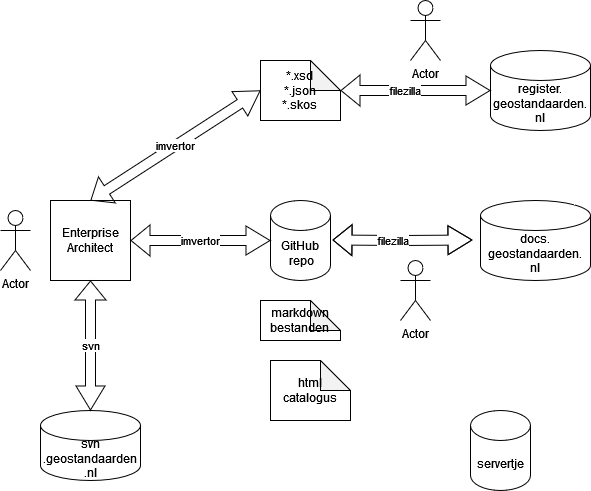

The diagram above was exported from draw.io. Its source (the exported page's mxGraphModel, read from the mxfile embedded in the PNG):
<mxGraphModel dx="1037" dy="496" grid="1" gridSize="10" guides="1" tooltips="1" connect="1" arrows="1" fold="1" page="1" pageScale="1" pageWidth="850" pageHeight="1100" math="0" shadow="0">
  <root>
    <mxCell id="0" />
    <mxCell id="1" parent="0" />
    <mxCell id="ewQb0c26Xolq-U8-JazH-2" value="&lt;div&gt;svn&lt;/div&gt;&lt;div&gt;.geostandaarden&lt;/div&gt;&lt;div&gt;.nl&lt;/div&gt;" style="shape=cylinder3;whiteSpace=wrap;html=1;boundedLbl=1;backgroundOutline=1;size=15;" vertex="1" parent="1">
      <mxGeometry x="80" y="430" width="100" height="70" as="geometry" />
    </mxCell>
    <mxCell id="ewQb0c26Xolq-U8-JazH-3" value="&lt;div&gt;Enterprise&lt;/div&gt;&lt;div&gt;Architect&lt;/div&gt;" style="whiteSpace=wrap;html=1;aspect=fixed;" vertex="1" parent="1">
      <mxGeometry x="90" y="220" width="80" height="80" as="geometry" />
    </mxCell>
    <mxCell id="ewQb0c26Xolq-U8-JazH-4" value="svn" style="shape=flexArrow;endArrow=classic;startArrow=classic;html=1;rounded=0;entryX=0.5;entryY=1;entryDx=0;entryDy=0;startWidth=18;startSize=7.67;exitX=0.5;exitY=0;exitDx=0;exitDy=0;exitPerimeter=0;" edge="1" parent="1" source="ewQb0c26Xolq-U8-JazH-2" target="ewQb0c26Xolq-U8-JazH-3">
      <mxGeometry width="100" height="100" relative="1" as="geometry">
        <mxPoint x="130" y="410" as="sourcePoint" />
        <mxPoint x="130" y="310" as="targetPoint" />
      </mxGeometry>
    </mxCell>
    <mxCell id="ewQb0c26Xolq-U8-JazH-5" value="&lt;div&gt;GitHub&lt;/div&gt;&amp;nbsp;repo" style="shape=cylinder3;whiteSpace=wrap;html=1;boundedLbl=1;backgroundOutline=1;size=15;" vertex="1" parent="1">
      <mxGeometry x="310" y="220" width="60" height="80" as="geometry" />
    </mxCell>
    <mxCell id="ewQb0c26Xolq-U8-JazH-8" value="&lt;div&gt;imvertor&lt;/div&gt;" style="shape=flexArrow;endArrow=classic;startArrow=classic;html=1;rounded=0;entryX=1;entryY=0.5;entryDx=0;entryDy=0;startWidth=18;startSize=7.67;exitX=0;exitY=0.5;exitDx=0;exitDy=0;exitPerimeter=0;" edge="1" parent="1" source="ewQb0c26Xolq-U8-JazH-5" target="ewQb0c26Xolq-U8-JazH-3">
      <mxGeometry width="100" height="100" relative="1" as="geometry">
        <mxPoint x="140" y="440" as="sourcePoint" />
        <mxPoint x="140" y="310" as="targetPoint" />
        <mxPoint as="offset" />
      </mxGeometry>
    </mxCell>
    <mxCell id="ewQb0c26Xolq-U8-JazH-10" value="&lt;div&gt;markdown&lt;/div&gt;&lt;div&gt;bestanden&lt;br&gt;&lt;/div&gt;" style="shape=note;whiteSpace=wrap;html=1;backgroundOutline=1;darkOpacity=0.05;" vertex="1" parent="1">
      <mxGeometry x="300" y="320" width="80" height="40" as="geometry" />
    </mxCell>
    <mxCell id="ewQb0c26Xolq-U8-JazH-11" value="docs.&lt;br&gt;geostandaarden.&lt;br&gt;nl" style="shape=cylinder3;whiteSpace=wrap;html=1;boundedLbl=1;backgroundOutline=1;size=15;" vertex="1" parent="1">
      <mxGeometry x="520" y="220" width="110" height="80" as="geometry" />
    </mxCell>
    <mxCell id="ewQb0c26Xolq-U8-JazH-12" value="&lt;div&gt;filezilla&lt;/div&gt;" style="shape=flexArrow;endArrow=classic;startArrow=classic;html=1;rounded=0;entryX=1;entryY=0.5;entryDx=0;entryDy=0;startWidth=18;startSize=7.67;exitX=0;exitY=0.5;exitDx=0;exitDy=0;exitPerimeter=0;" edge="1" parent="1">
      <mxGeometry x="0.1429" width="100" height="100" relative="1" as="geometry">
        <mxPoint x="512" y="259.5" as="sourcePoint" />
        <mxPoint x="372" y="259.5" as="targetPoint" />
        <Array as="points">
          <mxPoint x="442" y="260" />
        </Array>
        <mxPoint as="offset" />
      </mxGeometry>
    </mxCell>
    <mxCell id="ewQb0c26Xolq-U8-JazH-13" value="&lt;div&gt;*.xsd&lt;/div&gt;&lt;div&gt;*.json&lt;/div&gt;&lt;div&gt;*.skos&lt;br&gt;&lt;/div&gt;" style="shape=note;whiteSpace=wrap;html=1;backgroundOutline=1;darkOpacity=0.05;" vertex="1" parent="1">
      <mxGeometry x="300" y="80" width="80" height="60" as="geometry" />
    </mxCell>
    <mxCell id="ewQb0c26Xolq-U8-JazH-14" value="&lt;div&gt;html&lt;/div&gt;&lt;div&gt;catalogus&lt;br&gt;&lt;/div&gt;" style="shape=note;whiteSpace=wrap;html=1;backgroundOutline=1;darkOpacity=0.05;" vertex="1" parent="1">
      <mxGeometry x="310" y="380" width="80" height="60" as="geometry" />
    </mxCell>
    <mxCell id="ewQb0c26Xolq-U8-JazH-15" value="Actor" style="shape=umlActor;verticalLabelPosition=bottom;verticalAlign=top;html=1;outlineConnect=0;" vertex="1" parent="1">
      <mxGeometry x="450" y="20" width="30" height="60" as="geometry" />
    </mxCell>
    <mxCell id="ewQb0c26Xolq-U8-JazH-17" value="&lt;div&gt;imvertor&lt;/div&gt;" style="shape=flexArrow;endArrow=classic;startArrow=classic;html=1;rounded=0;entryX=0.5;entryY=0;entryDx=0;entryDy=0;startWidth=18;startSize=7.67;exitX=0;exitY=0.5;exitDx=0;exitDy=0;exitPerimeter=0;" edge="1" parent="1" source="ewQb0c26Xolq-U8-JazH-13" target="ewQb0c26Xolq-U8-JazH-3">
      <mxGeometry width="100" height="100" relative="1" as="geometry">
        <mxPoint x="200" y="90" as="sourcePoint" />
        <mxPoint x="60" y="90" as="targetPoint" />
      </mxGeometry>
    </mxCell>
    <mxCell id="ewQb0c26Xolq-U8-JazH-18" value="Actor" style="shape=umlActor;verticalLabelPosition=bottom;verticalAlign=top;html=1;outlineConnect=0;" vertex="1" parent="1">
      <mxGeometry x="440" y="280" width="30" height="60" as="geometry" />
    </mxCell>
    <mxCell id="ewQb0c26Xolq-U8-JazH-19" value="&lt;div&gt;register.&lt;/div&gt;&lt;div&gt;geostandaarden.&lt;/div&gt;&lt;div&gt;nl&lt;br&gt;&lt;/div&gt;" style="shape=cylinder3;whiteSpace=wrap;html=1;boundedLbl=1;backgroundOutline=1;size=15;" vertex="1" parent="1">
      <mxGeometry x="530" y="70" width="100" height="80" as="geometry" />
    </mxCell>
    <mxCell id="ewQb0c26Xolq-U8-JazH-20" value="servertje" style="shape=cylinder3;whiteSpace=wrap;html=1;boundedLbl=1;backgroundOutline=1;size=15;" vertex="1" parent="1">
      <mxGeometry x="510" y="430" width="60" height="80" as="geometry" />
    </mxCell>
    <mxCell id="ewQb0c26Xolq-U8-JazH-21" value="Actor" style="shape=umlActor;verticalLabelPosition=bottom;verticalAlign=top;html=1;outlineConnect=0;" vertex="1" parent="1">
      <mxGeometry x="40" y="230" width="30" height="60" as="geometry" />
    </mxCell>
    <mxCell id="ewQb0c26Xolq-U8-JazH-22" value="&lt;div&gt;filezilla&lt;/div&gt;" style="shape=flexArrow;endArrow=classic;startArrow=classic;html=1;rounded=0;entryX=0;entryY=0;entryDx=80;entryDy=30;startWidth=18;startSize=7.67;exitX=0;exitY=0.5;exitDx=0;exitDy=0;exitPerimeter=0;entryPerimeter=0;" edge="1" parent="1" source="ewQb0c26Xolq-U8-JazH-19" target="ewQb0c26Xolq-U8-JazH-13">
      <mxGeometry x="0.1429" width="100" height="100" relative="1" as="geometry">
        <mxPoint x="522" y="269.5" as="sourcePoint" />
        <mxPoint x="382" y="269.5" as="targetPoint" />
        <Array as="points" />
        <mxPoint as="offset" />
      </mxGeometry>
    </mxCell>
  </root>
</mxGraphModel>